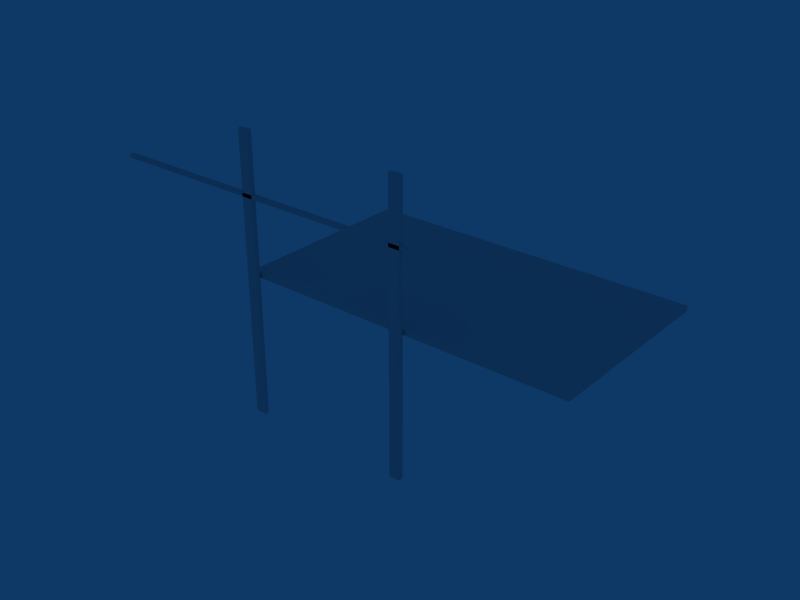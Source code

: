 # Source: Balc_divi_3portas.blend  (saved by Blender 2.63.0; exported with 4.5.12 LTS)
import bpy
from mathutils import Matrix  # noqa: F401  (used for matrix-valued properties, if any)

bpy.ops.wm.read_factory_settings(use_empty=True)
scene = bpy.context.scene
scene.name = 'Scene'

# ---- collections
col_collection_1 = bpy.data.collections.new('Collection 1'); scene.collection.children.link(col_collection_1)

# ---- world
world_world = bpy.data.worlds.new('World'); scene.world = world_world
world_world.color = (0.05656, 0.2208, 0.4)
world_world.use_sun_shadow = False
world_world.sun_shadow_jitter_overblur = 0.0
world_world.cycles.sampling_method = 'MANUAL'
world_world.cycles.sample_map_resolution = 256

# ---- meshes
me_cube = bpy.data.meshes.new('Cube')
me_cube.from_pydata([(3.259, -2.652, 5.133), (0.758, -2.652, 5.133), (0.758, -2.652, 5.004), (3.259, -2.652, 5.004), (-2.091, -2.652, 5.033), (5.875, -2.652, 5.033), (-2.091, -2.652, 5.107), (5.875, -2.652, 5.107), (5.761, -2.652, 5.133), (5.761, -2.652, 5.004), (-2.014, -2.652, 5.133), (-2.014, -2.652, 5.004), (-2.091, -2.652, 5.133), (-2.091, -2.652, 5.004), (5.875, -2.652, 5.133), (5.875, -2.652, 5.004), (3.259, -4.843, 5.033), (0.758, -4.843, 5.033), (3.259, -0.3914, 5.033), (0.758, -0.3914, 5.033), (3.259, -4.843, 5.107), (0.758, -4.843, 5.107), (3.259, -0.3914, 5.107), (0.758, -0.3914, 5.107), (3.259, -0.5433, 5.133), (0.758, -0.5433, 5.133), (3.259, -0.5433, 5.004), (0.758, -0.5433, 5.004), (3.259, -4.761, 5.133), (0.758, -4.761, 5.133), (3.259, -4.761, 5.004), (0.758, -4.761, 5.004), (3.259, -4.843, 5.133), (0.758, -4.843, 5.133), (3.259, -4.843, 5.004), (0.758, -4.843, 5.004), (3.259, -0.3914, 5.133), (0.758, -0.3914, 5.133), (3.259, -0.3914, 5.004), (0.758, -0.3914, 5.004), (5.761, -4.843, 5.033), (5.761, -0.3914, 5.033), (-2.014, -4.843, 5.033), (-2.014, -0.3914, 5.033), (-2.091, -0.5433, 5.033), (5.875, -0.5433, 5.033), (-2.091, -4.761, 5.033), (5.875, -4.761, 5.033), (-2.091, -4.843, 5.033), (5.875, -4.843, 5.033), (-2.091, -0.3914, 5.033), (5.875, -0.3914, 5.033), (5.761, -4.843, 5.107), (5.761, -0.3914, 5.107), (-2.014, -4.843, 5.107), (-2.014, -0.3914, 5.107), (-2.091, -0.5433, 5.107), (5.875, -0.5433, 5.107), (-2.091, -4.761, 5.107), (5.875, -4.761, 5.107), (-2.091, -4.843, 5.107), (5.875, -4.843, 5.107), (-2.091, -0.3914, 5.107), (5.875, -0.3914, 5.107), (5.761, -0.5433, 5.133), (5.761, -0.5433, 5.004), (5.761, -4.761, 5.133), (5.761, -4.761, 5.004), (5.761, -4.843, 5.133), (5.761, -4.843, 5.004), (5.761, -0.3914, 5.133), (5.761, -0.3914, 5.004), (-2.014, -0.5433, 5.133), (-2.014, -0.5433, 5.004), (-2.014, -4.761, 5.133), (-2.014, -4.761, 5.004), (-2.014, -4.843, 5.133), (-2.014, -4.843, 5.004), (-2.014, -0.3914, 5.133), (-2.014, -0.3914, 5.004), (-2.091, -0.5433, 5.133), (-2.091, -0.5433, 5.004), (5.875, -0.5433, 5.133), (5.875, -0.5433, 5.004), (-2.091, -4.761, 5.133), (-2.091, -4.761, 5.004), (5.875, -4.761, 5.133), (5.875, -4.761, 5.004), (-2.091, -4.843, 5.133), (-2.091, -4.843, 5.004), (5.875, -4.843, 5.004), (5.875, -4.843, 5.133), (-2.091, -0.3914, 5.133), (-2.091, -0.3914, 5.004), (5.875, -0.3914, 5.004), (5.875, -0.3914, 5.133), (-1.87, -4.872, 8.353), (-1.87, -4.872, 1.606), (-2.13, -4.872, 1.606), (-2.13, -4.872, 8.353), (-1.87, -4.983, 8.353), (-1.87, -4.983, 1.606), (-2.13, -4.983, 1.606), (-2.13, -4.983, 8.353), (-1.87, -4.872, 1.634), (-2.13, -4.872, 1.634), (-1.87, -4.983, 1.634), (-2.13, -4.983, 1.634), (-1.87, -4.872, 8.326), (-2.13, -4.872, 8.326), (-1.87, -4.983, 8.326), (-2.13, -4.983, 8.326), (-2.081, -4.872, 1.606), (-2.081, -4.872, 8.353), (-2.081, -4.983, 1.606), (-2.081, -4.983, 8.353), (-2.081, -4.872, 1.634), (-2.081, -4.983, 1.634), (-2.081, -4.872, 8.326), (-2.081, -4.983, 8.326), (-1.94, -4.872, 1.606), (-1.94, -4.872, 8.353), (-1.94, -4.983, 1.606), (-1.94, -4.983, 8.353), (-1.94, -4.872, 1.634), (-1.94, -4.983, 1.634), (-1.94, -4.872, 8.326), (-1.94, -4.983, 8.326), (-1.87, -4.901, 1.606), (-1.87, -4.901, 8.353), (-2.13, -4.901, 1.606), (-2.13, -4.901, 8.353), (-1.87, -4.901, 1.634), (-2.13, -4.901, 1.634), (-1.87, -4.901, 8.326), (-2.13, -4.901, 8.326), (-2.081, -4.901, 1.606), (-2.081, -4.901, 8.353), (-1.94, -4.901, 1.606), (-1.94, -4.901, 8.353), (-1.87, -4.957, 1.606), (-1.87, -4.957, 8.353), (-2.13, -4.957, 1.606), (-2.13, -4.957, 8.353), (-1.87, -4.957, 1.634), (-2.13, -4.957, 1.634), (-1.87, -4.957, 8.326), (-2.13, -4.957, 8.326), (-2.081, -4.957, 1.606), (-2.081, -4.957, 8.353), (-1.94, -4.957, 1.606), (-1.94, -4.957, 8.353), (2.031, -4.957, 8.353), (2.031, -4.957, 1.606), (1.89, -4.957, 8.353), (1.89, -4.957, 1.606), (1.841, -4.957, 8.326), (2.101, -4.957, 8.326), (1.841, -4.957, 1.634), (2.101, -4.957, 1.634), (1.841, -4.957, 8.353), (1.841, -4.957, 1.606), (2.101, -4.957, 8.353), (2.101, -4.957, 1.606), (2.031, -4.901, 8.353), (2.031, -4.901, 1.606), (1.89, -4.901, 8.353), (1.89, -4.901, 1.606), (1.841, -4.901, 8.326), (2.101, -4.901, 8.326), (1.841, -4.901, 1.634), (2.101, -4.901, 1.634), (1.841, -4.901, 8.353), (1.841, -4.901, 1.606), (2.101, -4.901, 8.353), (2.101, -4.901, 1.606), (2.031, -4.983, 8.326), (2.031, -4.872, 8.326), (2.031, -4.983, 1.634), (2.031, -4.872, 1.634), (2.031, -4.983, 8.353), (2.031, -4.983, 1.606), (2.031, -4.872, 8.353), (2.031, -4.872, 1.606), (1.89, -4.983, 8.326), (1.89, -4.872, 8.326), (1.89, -4.983, 1.634), (1.89, -4.872, 1.634), (1.89, -4.983, 8.353), (1.89, -4.983, 1.606), (1.89, -4.872, 8.353), (1.89, -4.872, 1.606), (1.841, -4.983, 8.326), (2.101, -4.983, 8.326), (1.841, -4.872, 8.326), (2.101, -4.872, 8.326), (1.841, -4.983, 1.634), (2.101, -4.983, 1.634), (1.841, -4.872, 1.634), (2.101, -4.872, 1.634), (1.841, -4.983, 8.353), (1.841, -4.983, 1.606), (2.101, -4.983, 1.606), (2.101, -4.983, 8.353), (1.841, -4.872, 8.353), (1.841, -4.872, 1.606), (2.101, -4.872, 1.606), (2.101, -4.872, 8.353), (-5.834, -4.957, 6.925), (5.936, -4.957, 6.925), (-5.834, -4.957, 6.88), (5.936, -4.957, 6.88), (-5.774, -4.957, 6.864), (-5.774, -4.957, 6.947), (5.876, -4.957, 6.864), (5.876, -4.957, 6.947), (-5.834, -4.957, 6.864), (5.936, -4.957, 6.864), (-5.834, -4.957, 6.947), (5.936, -4.957, 6.947), (-5.834, -4.901, 6.925), (5.936, -4.901, 6.925), (-5.834, -4.901, 6.88), (5.936, -4.901, 6.88), (-5.774, -4.901, 6.864), (-5.774, -4.901, 6.947), (5.876, -4.901, 6.864), (5.876, -4.901, 6.947), (-5.834, -4.901, 6.864), (5.936, -4.901, 6.864), (-5.834, -4.901, 6.947), (5.936, -4.901, 6.947), (-5.774, -4.983, 6.925), (-5.774, -4.872, 6.925), (5.876, -4.983, 6.925), (5.876, -4.872, 6.925), (-5.834, -4.983, 6.925), (5.936, -4.983, 6.925), (-5.834, -4.872, 6.925), (5.936, -4.872, 6.925), (-5.774, -4.983, 6.88), (-5.774, -4.872, 6.88), (5.876, -4.983, 6.88), (5.876, -4.872, 6.88), (-5.834, -4.983, 6.88), (5.936, -4.983, 6.88), (-5.834, -4.872, 6.88), (5.936, -4.872, 6.88), (-5.774, -4.983, 6.864), (-5.774, -4.983, 6.947), (-5.774, -4.872, 6.864), (-5.774, -4.872, 6.947), (5.876, -4.983, 6.864), (5.876, -4.983, 6.947), (5.876, -4.872, 6.864), (5.876, -4.872, 6.947), (-5.834, -4.983, 6.864), (5.936, -4.983, 6.864), (5.936, -4.983, 6.947), (-5.834, -4.983, 6.947), (-5.834, -4.872, 6.864), (5.936, -4.872, 6.864), (5.936, -4.872, 6.947), (-5.834, -4.872, 6.947)], [], [(24, 0, 8, 64), (0, 28, 66, 8), (0, 24, 25, 1), (28, 0, 1, 29), (1, 25, 72, 10), (29, 1, 10, 74), (11, 73, 27, 2), (75, 11, 2, 31), (2, 27, 26, 3), (31, 2, 3, 30), (3, 26, 65, 9), (30, 3, 9, 67), (6, 56, 44, 4), (58, 6, 4, 46), (4, 44, 81, 13), (46, 4, 13, 85), (15, 83, 45, 5), (87, 15, 5, 47), (5, 45, 57, 7), (47, 5, 7, 59), (12, 80, 56, 6), (84, 12, 6, 58), (7, 57, 82, 14), (59, 7, 14, 86), (14, 82, 64, 8), (86, 14, 8, 66), (9, 65, 83, 15), (67, 9, 15, 87), (10, 72, 80, 12), (74, 10, 12, 84), (13, 81, 73, 11), (85, 13, 11, 75), (34, 69, 40, 16), (35, 34, 16, 17), (77, 35, 17, 42), (16, 40, 52, 20), (17, 16, 20, 21), (42, 17, 21, 54), (39, 79, 43, 19), (38, 39, 19, 18), (71, 38, 18, 41), (19, 43, 55, 23), (18, 19, 23, 22), (41, 18, 22, 53), (20, 52, 68, 32), (21, 20, 32, 33), (54, 21, 33, 76), (23, 55, 78, 37), (22, 23, 37, 36), (53, 22, 36, 70), (24, 64, 70, 36), (25, 24, 36, 37), (72, 25, 37, 78), (27, 73, 79, 39), (26, 27, 39, 38), (65, 26, 38, 71), (32, 68, 66, 28), (33, 32, 28, 29), (76, 33, 29, 74), (35, 77, 75, 31), (34, 35, 31, 30), (69, 34, 30, 67), (40, 69, 90, 49), (52, 40, 49, 61), (51, 94, 71, 41), (63, 51, 41, 53), (48, 89, 77, 42), (60, 48, 42, 54), (43, 79, 93, 50), (55, 43, 50, 62), (44, 56, 62, 50), (81, 44, 50, 93), (45, 83, 94, 51), (57, 45, 51, 63), (48, 60, 58, 46), (89, 48, 46, 85), (49, 90, 87, 47), (61, 49, 47, 59), (68, 52, 61, 91), (95, 63, 53, 70), (88, 60, 54, 76), (78, 55, 62, 92), (56, 80, 92, 62), (82, 57, 63, 95), (60, 88, 84, 58), (91, 61, 59, 86), (64, 82, 95, 70), (83, 65, 71, 94), (68, 91, 86, 66), (90, 69, 67, 87), (80, 72, 78, 92), (73, 81, 93, 79), (88, 76, 74, 84), (77, 89, 85, 75), (105, 116, 112, 98), (102, 114, 117, 107), (109, 118, 116, 105), (99, 113, 118, 109), (111, 119, 115, 103), (107, 117, 119, 111), (116, 124, 120, 112), (124, 104, 97, 120), (114, 122, 125, 117), (122, 101, 106, 125), (118, 126, 124, 116), (126, 108, 104, 124), (113, 121, 126, 118), (121, 96, 108, 126), (119, 127, 123, 115), (127, 110, 100, 123), (117, 125, 127, 119), (125, 106, 110, 127), (128, 97, 104, 132), (133, 105, 98, 130), (134, 108, 96, 129), (132, 104, 108, 134), (135, 109, 105, 133), (131, 99, 109, 135), (130, 98, 112, 136), (137, 113, 99, 131), (138, 120, 97, 128), (136, 112, 120, 138), (139, 121, 113, 137), (129, 96, 121, 139), (101, 140, 144, 106), (140, 128, 132, 144), (107, 145, 142, 102), (145, 133, 130, 142), (110, 146, 141, 100), (146, 134, 129, 141), (106, 144, 146, 110), (144, 132, 134, 146), (111, 147, 145, 107), (147, 135, 133, 145), (103, 143, 147, 111), (143, 131, 135, 147), (102, 142, 148, 114), (142, 130, 136, 148), (115, 149, 143, 103), (149, 137, 131, 143), (122, 150, 140, 101), (150, 138, 128, 140), (114, 148, 150, 122), (148, 136, 138, 150), (123, 151, 149, 115), (151, 139, 137, 149), (100, 141, 151, 123), (141, 129, 139, 151), (162, 174, 164, 152), (203, 162, 152, 180), (152, 164, 166, 154), (180, 152, 154, 188), (155, 167, 165, 153), (189, 155, 153, 181), (153, 165, 175, 163), (181, 153, 163, 202), (154, 166, 172, 160), (188, 154, 160, 200), (161, 173, 167, 155), (201, 161, 155, 189), (160, 172, 168, 156), (200, 160, 156, 192), (156, 168, 170, 158), (192, 156, 158, 196), (159, 171, 169, 157), (197, 159, 157, 193), (157, 169, 174, 162), (193, 157, 162, 203), (158, 170, 173, 161), (196, 158, 161, 201), (163, 175, 171, 159), (202, 163, 159, 197), (174, 207, 182, 164), (164, 182, 190, 166), (167, 191, 183, 165), (165, 183, 206, 175), (166, 190, 204, 172), (173, 205, 191, 167), (172, 204, 194, 168), (168, 194, 198, 170), (171, 199, 195, 169), (169, 195, 207, 174), (170, 198, 205, 173), (175, 206, 199, 171), (178, 197, 193, 176), (186, 178, 176, 184), (176, 193, 203, 180), (184, 176, 180, 188), (182, 207, 195, 177), (190, 182, 177, 185), (177, 195, 199, 179), (185, 177, 179, 187), (181, 202, 197, 178), (189, 181, 178, 186), (179, 199, 206, 183), (187, 179, 183, 191), (196, 186, 184, 192), (192, 184, 188, 200), (204, 190, 185, 194), (194, 185, 187, 198), (201, 189, 186, 196), (198, 187, 191, 205), (218, 230, 220, 208), (259, 218, 208, 236), (208, 220, 222, 210), (236, 208, 210, 244), (211, 223, 221, 209), (245, 211, 209, 237), (209, 221, 231, 219), (237, 209, 219, 258), (210, 222, 228, 216), (244, 210, 216, 256), (217, 229, 223, 211), (257, 217, 211, 245), (216, 228, 224, 212), (256, 216, 212, 248), (212, 224, 226, 214), (248, 212, 214, 252), (215, 227, 225, 213), (253, 215, 213, 249), (213, 225, 230, 218), (249, 213, 218, 259), (214, 226, 229, 217), (252, 214, 217, 257), (219, 231, 227, 215), (258, 219, 215, 253), (230, 263, 238, 220), (220, 238, 246, 222), (223, 247, 239, 221), (221, 239, 262, 231), (222, 246, 260, 228), (229, 261, 247, 223), (228, 260, 250, 224), (224, 250, 254, 226), (227, 255, 251, 225), (225, 251, 263, 230), (226, 254, 261, 229), (231, 262, 255, 227), (234, 253, 249, 232), (242, 234, 232, 240), (232, 249, 259, 236), (240, 232, 236, 244), (238, 263, 251, 233), (246, 238, 233, 241), (233, 251, 255, 235), (241, 233, 235, 243), (237, 258, 253, 234), (245, 237, 234, 242), (235, 255, 262, 239), (243, 235, 239, 247), (252, 242, 240, 248), (248, 240, 244, 256), (260, 246, 241, 250), (250, 241, 243, 254), (257, 245, 242, 252), (254, 243, 247, 261)])
_uv = me_cube.uv_layers.new(name='UVTex')
_uv.uv.foreach_set('vector', [0.4007, 0.2432, 0.2045, 0.2438, 0.2038, 0.01127, 0.4, 0.01067, 0.2045, 0.2438, 0.008305, 0.2444, 0.007591, 0.01187, 0.2038, 0.01127, 0.2045, 0.2438, 0.4007, 0.2432, 0.4014, 0.4758, 0.2052, 0.4764, 0.008305, 0.2444, 0.2045, 0.2438, 0.2052, 0.4764, 0.009019, 0.477, 0.2052, 0.4764, 0.4014, 0.4758, 0.4022, 0.7335, 0.206, 0.7341, 0.009019, 0.477, 0.2052, 0.4764, 0.206, 0.7341, 0.00981, 0.7347, 0.6201, 0.007799, 0.8163, 0.007198, 0.8171, 0.2649, 0.6209, 0.2655, 0.4239, 0.0084, 0.6201, 0.007799, 0.6209, 0.2655, 0.4247, 0.2661, 0.6209, 0.2655, 0.8171, 0.2649, 0.8178, 0.4975, 0.6216, 0.4981, 0.4247, 0.2661, 0.6209, 0.2655, 0.6216, 0.4981, 0.4254, 0.4987, 0.6216, 0.4981, 0.8178, 0.4975, 0.8185, 0.73, 0.6223, 0.7306, 0.4254, 0.4987, 0.6216, 0.4981, 0.6223, 0.7306, 0.4261, 0.7312, 0.8687, 0.7037, 0.8693, 0.8997, 0.8624, 0.8998, 0.8618, 0.7037, 0.8681, 0.5076, 0.8687, 0.7037, 0.8618, 0.7037, 0.8612, 0.5076, 0.8618, 0.7037, 0.8624, 0.8998, 0.8597, 0.8998, 0.8591, 0.7037, 0.8612, 0.5076, 0.8618, 0.7037, 0.8591, 0.7037, 0.8585, 0.5076, 0.8333, 0.7103, 0.8327, 0.5142, 0.8354, 0.5142, 0.836, 0.7103, 0.8339, 0.9063, 0.8333, 0.7103, 0.836, 0.7103, 0.8366, 0.9063, 0.836, 0.7103, 0.8354, 0.5142, 0.8424, 0.5142, 0.843, 0.7102, 0.8366, 0.9063, 0.836, 0.7103, 0.843, 0.7102, 0.8436, 0.9063, 0.8711, 0.7037, 0.8717, 0.8997, 0.8693, 0.8997, 0.8687, 0.7037, 0.8705, 0.5076, 0.8711, 0.7037, 0.8687, 0.7037, 0.8681, 0.5076, 0.843, 0.7102, 0.8424, 0.5142, 0.8448, 0.5142, 0.8454, 0.7102, 0.8436, 0.9063, 0.843, 0.7102, 0.8454, 0.7102, 0.846, 0.9063, 0.2037, 0.0006448, 0.3999, 4.331e-05, 0.4, 0.01067, 0.2038, 0.01127, 0.007558, 0.001246, 0.2037, 0.0006448, 0.2038, 0.01127, 0.007591, 0.01187, 0.6223, 0.7306, 0.8185, 0.73, 0.8186, 0.7406, 0.6224, 0.7412, 0.4261, 0.7312, 0.6223, 0.7306, 0.6224, 0.7412, 0.4262, 0.7418, 0.206, 0.7341, 0.4022, 0.7335, 0.4022, 0.7406, 0.206, 0.7412, 0.00981, 0.7347, 0.206, 0.7341, 0.206, 0.7412, 0.009832, 0.7418, 0.6201, 0.0006448, 0.8163, 4.333e-05, 0.8163, 0.007198, 0.6201, 0.007799, 0.4239, 0.001246, 0.6201, 0.0006448, 0.6201, 0.007799, 0.4239, 0.0084, 0.9373, 0.2432, 0.938, 0.01062, 0.9407, 0.01063, 0.94, 0.2432, 0.9366, 0.4757, 0.9373, 0.2432, 0.94, 0.2432, 0.9393, 0.4757, 0.9358, 0.7334, 0.9366, 0.4757, 0.9393, 0.4757, 0.9385, 0.7334, 0.94, 0.2432, 0.9407, 0.01063, 0.9477, 0.01065, 0.947, 0.2432, 0.9393, 0.4757, 0.94, 0.2432, 0.947, 0.2432, 0.9462, 0.4757, 0.9385, 0.7334, 0.9393, 0.4757, 0.9462, 0.4757, 0.9455, 0.7335, 0.9509, 0.2649, 0.9501, 0.007191, 0.9528, 0.007183, 0.9536, 0.2649, 0.9516, 0.4975, 0.9509, 0.2649, 0.9536, 0.2649, 0.9543, 0.4975, 0.9524, 0.73, 0.9516, 0.4975, 0.9543, 0.4975, 0.9551, 0.73, 0.9536, 0.2649, 0.9528, 0.007183, 0.9598, 0.007162, 0.9606, 0.2649, 0.9543, 0.4975, 0.9536, 0.2649, 0.9606, 0.2649, 0.9613, 0.4974, 0.9551, 0.73, 0.9543, 0.4975, 0.9613, 0.4974, 0.962, 0.73, 0.947, 0.2432, 0.9477, 0.01065, 0.9501, 0.01066, 0.9494, 0.2432, 0.9462, 0.4757, 0.947, 0.2432, 0.9494, 0.2432, 0.9487, 0.4758, 0.9455, 0.7335, 0.9462, 0.4757, 0.9487, 0.4758, 0.9479, 0.7335, 0.9606, 0.2649, 0.9598, 0.007162, 0.9622, 0.007154, 0.963, 0.2649, 0.9613, 0.4974, 0.9606, 0.2649, 0.963, 0.2649, 0.9637, 0.4974, 0.962, 0.73, 0.9613, 0.4974, 0.9637, 0.4974, 0.9644, 0.73, 0.4007, 0.2432, 0.4, 0.01067, 0.4141, 0.01062, 0.4148, 0.2432, 0.4014, 0.4758, 0.4007, 0.2432, 0.4148, 0.2432, 0.4155, 0.4757, 0.4022, 0.7335, 0.4014, 0.4758, 0.4155, 0.4757, 0.4163, 0.7334, 0.8171, 0.2649, 0.8163, 0.007198, 0.8304, 0.007154, 0.8312, 0.2649, 0.8178, 0.4975, 0.8171, 0.2649, 0.8312, 0.2649, 0.8319, 0.4974, 0.8185, 0.73, 0.8178, 0.4975, 0.8319, 0.4974, 0.8327, 0.73, 0.0007464, 0.2444, 3.256e-05, 0.01189, 0.007591, 0.01187, 0.008305, 0.2444, 0.00146, 0.477, 0.0007464, 0.2444, 0.008305, 0.2444, 0.009019, 0.477, 0.002251, 0.7347, 0.00146, 0.477, 0.009019, 0.477, 0.00981, 0.7347, 0.4172, 0.2661, 0.4164, 0.008424, 0.4239, 0.0084, 0.4247, 0.2661, 0.4179, 0.4987, 0.4172, 0.2661, 0.4247, 0.2661, 0.4254, 0.4987, 0.4186, 0.7312, 0.4179, 0.4987, 0.4254, 0.4987, 0.4261, 0.7312, 0.9407, 0.01063, 0.938, 0.01062, 0.9381, 0.0, 0.9408, 8.112e-06, 0.9477, 0.01065, 0.9407, 0.01063, 0.9408, 8.112e-06, 0.9477, 2.912e-05, 0.9551, 0.7406, 0.9524, 0.7406, 0.9524, 0.73, 0.9551, 0.73, 0.962, 0.7406, 0.9551, 0.7406, 0.9551, 0.73, 0.962, 0.73, 0.9385, 0.7406, 0.9358, 0.7406, 0.9358, 0.7334, 0.9385, 0.7334, 0.9454, 0.7406, 0.9385, 0.7406, 0.9385, 0.7334, 0.9455, 0.7335, 0.9528, 0.007183, 0.9501, 0.007191, 0.9501, 3.679e-05, 0.9528, 2.853e-05, 0.9598, 0.007162, 0.9528, 0.007183, 0.9528, 2.853e-05, 0.9598, 7.314e-06, 0.8624, 0.8998, 0.8693, 0.8997, 0.8694, 0.9139, 0.8624, 0.9139, 0.8597, 0.8998, 0.8624, 0.8998, 0.8624, 0.9139, 0.8597, 0.9139, 0.8354, 0.5142, 0.8327, 0.5142, 0.8327, 0.5001, 0.8354, 0.5001, 0.8424, 0.5142, 0.8354, 0.5142, 0.8354, 0.5001, 0.8423, 0.5001, 0.8612, 0.5001, 0.8681, 0.5001, 0.8681, 0.5076, 0.8612, 0.5076, 0.8585, 0.5001, 0.8612, 0.5001, 0.8612, 0.5076, 0.8585, 0.5076, 0.8367, 0.9139, 0.834, 0.9139, 0.8339, 0.9063, 0.8366, 0.9063, 0.8436, 0.9139, 0.8367, 0.9139, 0.8366, 0.9063, 0.8436, 0.9063, 0.9501, 0.01066, 0.9477, 0.01065, 0.9477, 2.912e-05, 0.9501, 3.639e-05, 0.9644, 0.7406, 0.962, 0.7406, 0.962, 0.73, 0.9644, 0.73, 0.9478, 0.7406, 0.9454, 0.7406, 0.9455, 0.7335, 0.9479, 0.7335, 0.9622, 0.007154, 0.9598, 0.007162, 0.9598, 7.314e-06, 0.9622, 0.0, 0.8693, 0.8997, 0.8717, 0.8997, 0.8718, 0.9138, 0.8694, 0.9139, 0.8448, 0.5142, 0.8424, 0.5142, 0.8423, 0.5001, 0.8447, 0.5, 0.8681, 0.5001, 0.8705, 0.5, 0.8705, 0.5076, 0.8681, 0.5076, 0.846, 0.9138, 0.8436, 0.9139, 0.8436, 0.9063, 0.846, 0.9063, 0.4, 0.01067, 0.3999, 4.331e-05, 0.4141, 0.0, 0.4141, 0.01062, 0.8186, 0.7406, 0.8185, 0.73, 0.8327, 0.73, 0.8327, 0.7406, 3.256e-05, 0.01189, 0.0, 0.001269, 0.007558, 0.001246, 0.007591, 0.01187, 0.4186, 0.7419, 0.4186, 0.7312, 0.4261, 0.7312, 0.4262, 0.7418, 0.4022, 0.7406, 0.4022, 0.7335, 0.4163, 0.7334, 0.4163, 0.7406, 0.8163, 0.007198, 0.8163, 4.333e-05, 0.8304, 0.0, 0.8304, 0.007154, 0.002273, 0.7419, 0.002251, 0.7347, 0.00981, 0.7347, 0.009832, 0.7418, 0.4164, 0.008424, 0.4163, 0.001269, 0.4239, 0.001246, 0.4239, 0.0084, 0.8569, 0.002533, 0.8523, 0.002548, 0.8523, 1.412e-05, 0.8569, 0.0, 0.8827, 0.5, 0.8781, 0.5, 0.8781, 0.4975, 0.8827, 0.4975, 0.8585, 0.4974, 0.8538, 0.4975, 0.8523, 0.002548, 0.8569, 0.002533, 0.8585, 0.5, 0.8539, 0.5, 0.8538, 0.4975, 0.8585, 0.4974, 0.8842, 0.002595, 0.8796, 0.002581, 0.8796, 6.002e-05, 0.8842, 7.412e-05, 0.8827, 0.4975, 0.8781, 0.4975, 0.8796, 0.002581, 0.8842, 0.002595, 0.8523, 0.002548, 0.8393, 0.002588, 0.8393, 5.416e-05, 0.8523, 1.412e-05, 0.8393, 0.002588, 0.8327, 0.002608, 0.8327, 7.434e-05, 0.8393, 5.416e-05, 0.8781, 0.5, 0.865, 0.5, 0.865, 0.4975, 0.8781, 0.4975, 0.865, 0.5, 0.8585, 0.5, 0.8585, 0.4974, 0.865, 0.4975, 0.8538, 0.4975, 0.8408, 0.4975, 0.8393, 0.002588, 0.8523, 0.002548, 0.8408, 0.4975, 0.8342, 0.4975, 0.8327, 0.002608, 0.8393, 0.002588, 0.8539, 0.5, 0.8408, 0.5, 0.8408, 0.4975, 0.8538, 0.4975, 0.8408, 0.5, 0.8342, 0.5, 0.8342, 0.4975, 0.8408, 0.4975, 0.8796, 0.002581, 0.8666, 0.002541, 0.8666, 2.004e-05, 0.8796, 6.002e-05, 0.8666, 0.002541, 0.86, 0.002521, 0.86, 0.0, 0.8666, 2.004e-05, 0.8781, 0.4975, 0.865, 0.4975, 0.8666, 0.002541, 0.8796, 0.002581, 0.865, 0.4975, 0.8585, 0.4974, 0.86, 0.002521, 0.8666, 0.002541, 0.9957, 0.5, 0.9985, 0.5, 0.9985, 0.5025, 0.9957, 0.5025, 0.979, 0.002557, 0.9763, 0.002565, 0.9763, 3.152e-05, 0.979, 2.314e-05, 0.9973, 0.9975, 1.0, 0.9974, 1.0, 1.0, 0.9973, 1.0, 0.9957, 0.5025, 0.9985, 0.5025, 1.0, 0.9974, 0.9973, 0.9975, 0.9806, 0.4975, 0.9778, 0.4975, 0.9763, 0.002565, 0.979, 0.002557, 0.9806, 0.5, 0.9778, 0.5, 0.9778, 0.4975, 0.9806, 0.4975, 0.4447, 0.7419, 0.4475, 0.7419, 0.4475, 0.7465, 0.4447, 0.7465, 0.4551, 0.7615, 0.4579, 0.7615, 0.4578, 0.7661, 0.4551, 0.7661, 0.4448, 0.7595, 0.4475, 0.7595, 0.4475, 0.7661, 0.4448, 0.7661, 0.4447, 0.7465, 0.4475, 0.7465, 0.4475, 0.7595, 0.4448, 0.7595, 0.4552, 0.7485, 0.4579, 0.7485, 0.4579, 0.7615, 0.4551, 0.7615, 0.4552, 0.7419, 0.4579, 0.7419, 0.4579, 0.7485, 0.4552, 0.7485, 0.9881, 0.5, 0.9905, 0.5, 0.9905, 0.5026, 0.9882, 0.5026, 0.9905, 0.5, 0.9957, 0.5, 0.9957, 0.5025, 0.9905, 0.5026, 0.9866, 0.002533, 0.9842, 0.002541, 0.9842, 7.27e-06, 0.9866, 0.0, 0.9842, 0.002541, 0.979, 0.002557, 0.979, 2.314e-05, 0.9842, 7.27e-06, 0.9897, 0.9975, 0.9921, 0.9975, 0.9921, 1.0, 0.9897, 1.0, 0.9921, 0.9975, 0.9973, 0.9975, 0.9973, 1.0, 0.9921, 1.0, 0.9882, 0.5026, 0.9905, 0.5026, 0.9921, 0.9975, 0.9897, 0.9975, 0.9905, 0.5026, 0.9957, 0.5025, 0.9973, 0.9975, 0.9921, 0.9975, 0.9881, 0.4974, 0.9857, 0.4975, 0.9842, 0.002541, 0.9866, 0.002533, 0.9857, 0.4975, 0.9806, 0.4975, 0.979, 0.002557, 0.9842, 0.002541, 0.9881, 0.5, 0.9858, 0.5, 0.9857, 0.4975, 0.9881, 0.4974, 0.9858, 0.5, 0.9806, 0.5, 0.9806, 0.4975, 0.9857, 0.4975, 0.4371, 0.7419, 0.4395, 0.7419, 0.4395, 0.7465, 0.4371, 0.7465, 0.4395, 0.7419, 0.4447, 0.7419, 0.4447, 0.7465, 0.4395, 0.7465, 0.4475, 0.7615, 0.4499, 0.7615, 0.4499, 0.7661, 0.4475, 0.7661, 0.4499, 0.7615, 0.4551, 0.7615, 0.4551, 0.7661, 0.4499, 0.7661, 0.4372, 0.7595, 0.4396, 0.7595, 0.4396, 0.7661, 0.4372, 0.7661, 0.4396, 0.7595, 0.4448, 0.7595, 0.4448, 0.7661, 0.4396, 0.7661, 0.4371, 0.7465, 0.4395, 0.7465, 0.4396, 0.7595, 0.4372, 0.7595, 0.4395, 0.7465, 0.4447, 0.7465, 0.4448, 0.7595, 0.4396, 0.7595, 0.4476, 0.7484, 0.45, 0.7484, 0.4499, 0.7615, 0.4475, 0.7615, 0.45, 0.7484, 0.4552, 0.7485, 0.4551, 0.7615, 0.4499, 0.7615, 0.4476, 0.7419, 0.45, 0.7419, 0.45, 0.7484, 0.4476, 0.7484, 0.45, 0.7419, 0.4552, 0.7419, 0.4552, 0.7485, 0.45, 0.7484, 0.4187, 0.7419, 0.4239, 0.7419, 0.4239, 0.7484, 0.4188, 0.7485, 0.4163, 0.7419, 0.4187, 0.7419, 0.4188, 0.7485, 0.4164, 0.7485, 0.4188, 0.7485, 0.4239, 0.7484, 0.424, 0.7615, 0.4188, 0.7615, 0.4164, 0.7485, 0.4188, 0.7485, 0.4188, 0.7615, 0.4164, 0.7615, 0.4292, 0.7465, 0.4344, 0.7465, 0.4343, 0.7595, 0.4291, 0.7595, 0.4268, 0.7465, 0.4292, 0.7465, 0.4291, 0.7595, 0.4268, 0.7595, 0.4291, 0.7595, 0.4343, 0.7595, 0.4343, 0.7661, 0.4291, 0.7661, 0.4268, 0.7595, 0.4291, 0.7595, 0.4291, 0.7661, 0.4267, 0.7661, 0.4188, 0.7615, 0.424, 0.7615, 0.424, 0.7661, 0.4188, 0.7661, 0.4164, 0.7615, 0.4188, 0.7615, 0.4188, 0.7661, 0.4164, 0.7661, 0.4292, 0.7419, 0.4344, 0.7419, 0.4344, 0.7465, 0.4292, 0.7465, 0.4268, 0.7419, 0.4292, 0.7419, 0.4292, 0.7465, 0.4268, 0.7465, 0.9684, 7.226e-06, 0.9736, 2.323e-05, 0.9735, 0.002544, 0.9684, 0.002528, 0.966, 0.0, 0.9684, 7.226e-06, 0.9684, 0.002528, 0.966, 0.002521, 0.9684, 0.002528, 0.9735, 0.002544, 0.972, 0.4975, 0.9668, 0.4974, 0.966, 0.002521, 0.9684, 0.002528, 0.9668, 0.4974, 0.9644, 0.4974, 0.9905, 0.002558, 0.9957, 0.002542, 0.9973, 0.4975, 0.9921, 0.4975, 0.9882, 0.002565, 0.9905, 0.002558, 0.9921, 0.4975, 0.9897, 0.4975, 0.9921, 0.4975, 0.9973, 0.4975, 0.9973, 0.5, 0.9921, 0.5, 0.9897, 0.4975, 0.9921, 0.4975, 0.9921, 0.5, 0.9897, 0.5, 0.9668, 0.4974, 0.972, 0.4975, 0.972, 0.5, 0.9668, 0.5, 0.9644, 0.4974, 0.9668, 0.4974, 0.9668, 0.5, 0.9644, 0.5, 0.9905, 2.425e-05, 0.9957, 8.367e-06, 0.9957, 0.002542, 0.9905, 0.002558, 0.9881, 3.158e-05, 0.9905, 2.425e-05, 0.9905, 0.002558, 0.9882, 0.002565, 0.4239, 0.7419, 0.4267, 0.7419, 0.4267, 0.7484, 0.4239, 0.7484, 0.4239, 0.7484, 0.4267, 0.7484, 0.4267, 0.7615, 0.424, 0.7615, 0.4344, 0.7465, 0.4371, 0.7465, 0.4371, 0.7595, 0.4343, 0.7595, 0.4343, 0.7595, 0.4371, 0.7595, 0.4371, 0.7661, 0.4343, 0.7661, 0.424, 0.7615, 0.4267, 0.7615, 0.4267, 0.7661, 0.424, 0.7661, 0.4344, 0.7419, 0.4371, 0.7419, 0.4371, 0.7465, 0.4344, 0.7465, 0.9736, 2.323e-05, 0.9763, 3.165e-05, 0.9763, 0.002552, 0.9735, 0.002544, 0.9735, 0.002544, 0.9763, 0.002552, 0.9748, 0.4975, 0.972, 0.4975, 0.9957, 0.002542, 0.9985, 0.002533, 1.0, 0.4974, 0.9973, 0.4975, 0.9973, 0.4975, 1.0, 0.4974, 1.0, 0.5, 0.9973, 0.5, 0.972, 0.4975, 0.9748, 0.4975, 0.9748, 0.5, 0.972, 0.5, 0.9957, 8.367e-06, 0.9985, 0.0, 0.9985, 0.002533, 0.9957, 0.002542, 0.9166, 0.4975, 0.91, 0.4974, 0.9115, 0.002521, 0.9181, 0.002541, 0.9297, 0.4975, 0.9166, 0.4975, 0.9181, 0.002541, 0.9312, 0.002581, 0.9181, 0.002541, 0.9115, 0.002521, 0.9116, 0.0, 0.9181, 2.013e-05, 0.9312, 0.002581, 0.9181, 0.002541, 0.9181, 2.013e-05, 0.9312, 6.007e-05, 0.8924, 0.5, 0.8858, 0.5, 0.8858, 0.4975, 0.8923, 0.4975, 0.9054, 0.5, 0.8924, 0.5, 0.8923, 0.4975, 0.9054, 0.4975, 0.8923, 0.4975, 0.8858, 0.4975, 0.8842, 0.002608, 0.8908, 0.002588, 0.9054, 0.4975, 0.8923, 0.4975, 0.8908, 0.002588, 0.9039, 0.002548, 0.9166, 0.5, 0.91, 0.5, 0.91, 0.4974, 0.9166, 0.4975, 0.9297, 0.5, 0.9166, 0.5, 0.9166, 0.4975, 0.9297, 0.4975, 0.8908, 0.002588, 0.8842, 0.002608, 0.8842, 7.432e-05, 0.8908, 5.415e-05, 0.9039, 0.002548, 0.8908, 0.002588, 0.8908, 5.415e-05, 0.9039, 1.414e-05, 0.9343, 0.4975, 0.9297, 0.4975, 0.9312, 0.002581, 0.9358, 0.002595, 0.9358, 0.002595, 0.9312, 0.002581, 0.9312, 6.007e-05, 0.9358, 7.412e-05, 0.91, 0.5, 0.9054, 0.5, 0.9054, 0.4975, 0.91, 0.4974, 0.91, 0.4974, 0.9054, 0.4975, 0.9039, 0.002548, 0.9085, 0.002533, 0.9343, 0.5, 0.9297, 0.5, 0.9297, 0.4975, 0.9343, 0.4975, 0.9085, 0.002533, 0.9039, 0.002548, 0.9039, 1.414e-05, 0.9085, 0.0, 0.4187, 0.7419, 0.4239, 0.7419, 0.4239, 0.7484, 0.4188, 0.7485, 0.4163, 0.7419, 0.4187, 0.7419, 0.4188, 0.7485, 0.4164, 0.7485, 0.4188, 0.7485, 0.4239, 0.7484, 0.424, 0.7615, 0.4188, 0.7615, 0.4164, 0.7485, 0.4188, 0.7485, 0.4188, 0.7615, 0.4164, 0.7615, 0.4292, 0.7465, 0.4344, 0.7465, 0.4343, 0.7595, 0.4291, 0.7595, 0.4268, 0.7465, 0.4292, 0.7465, 0.4291, 0.7595, 0.4268, 0.7595, 0.4291, 0.7595, 0.4343, 0.7595, 0.4343, 0.7661, 0.4291, 0.7661, 0.4268, 0.7595, 0.4291, 0.7595, 0.4291, 0.7661, 0.4267, 0.7661, 0.4188, 0.7615, 0.424, 0.7615, 0.424, 0.7661, 0.4188, 0.7661, 0.4164, 0.7615, 0.4188, 0.7615, 0.4188, 0.7661, 0.4164, 0.7661, 0.4292, 0.7419, 0.4344, 0.7419, 0.4344, 0.7465, 0.4292, 0.7465, 0.4268, 0.7419, 0.4292, 0.7419, 0.4292, 0.7465, 0.4268, 0.7465, 0.9684, 7.226e-06, 0.9736, 2.323e-05, 0.9735, 0.002544, 0.9684, 0.002528, 0.966, 0.0, 0.9684, 7.226e-06, 0.9684, 0.002528, 0.966, 0.002521, 0.9684, 0.002528, 0.9735, 0.002544, 0.972, 0.4975, 0.9668, 0.4974, 0.966, 0.002521, 0.9684, 0.002528, 0.9668, 0.4974, 0.9644, 0.4974, 0.9905, 0.002558, 0.9957, 0.002542, 0.9973, 0.4975, 0.9921, 0.4975, 0.9882, 0.002565, 0.9905, 0.002558, 0.9921, 0.4975, 0.9897, 0.4975, 0.9921, 0.4975, 0.9973, 0.4975, 0.9973, 0.5, 0.9921, 0.5, 0.9897, 0.4975, 0.9921, 0.4975, 0.9921, 0.5, 0.9897, 0.5, 0.9668, 0.4974, 0.972, 0.4975, 0.972, 0.5, 0.9668, 0.5, 0.9644, 0.4974, 0.9668, 0.4974, 0.9668, 0.5, 0.9644, 0.5, 0.9905, 2.425e-05, 0.9957, 8.367e-06, 0.9957, 0.002542, 0.9905, 0.002558, 0.9881, 3.158e-05, 0.9905, 2.425e-05, 0.9905, 0.002558, 0.9882, 0.002565, 0.4239, 0.7419, 0.4267, 0.7419, 0.4267, 0.7484, 0.4239, 0.7484, 0.4239, 0.7484, 0.4267, 0.7484, 0.4267, 0.7615, 0.424, 0.7615, 0.4344, 0.7465, 0.4371, 0.7465, 0.4371, 0.7595, 0.4343, 0.7595, 0.4343, 0.7595, 0.4371, 0.7595, 0.4371, 0.7661, 0.4343, 0.7661, 0.424, 0.7615, 0.4267, 0.7615, 0.4267, 0.7661, 0.424, 0.7661, 0.4344, 0.7419, 0.4371, 0.7419, 0.4371, 0.7465, 0.4344, 0.7465, 0.9736, 2.323e-05, 0.9763, 3.165e-05, 0.9763, 0.002552, 0.9735, 0.002544, 0.9735, 0.002544, 0.9763, 0.002552, 0.9748, 0.4975, 0.972, 0.4975, 0.9957, 0.002542, 0.9985, 0.002533, 1.0, 0.4974, 0.9973, 0.4975, 0.9973, 0.4975, 1.0, 0.4974, 1.0, 0.5, 0.9973, 0.5, 0.972, 0.4975, 0.9748, 0.4975, 0.9748, 0.5, 0.972, 0.5, 0.9957, 8.367e-06, 0.9985, 0.0, 0.9985, 0.002533, 0.9957, 0.002542, 0.9166, 0.4975, 0.91, 0.4974, 0.9115, 0.002521, 0.9181, 0.002541, 0.9297, 0.4975, 0.9166, 0.4975, 0.9181, 0.002541, 0.9312, 0.002581, 0.9181, 0.002541, 0.9115, 0.002521, 0.9116, 0.0, 0.9181, 2.013e-05, 0.9312, 0.002581, 0.9181, 0.002541, 0.9181, 2.013e-05, 0.9312, 6.007e-05, 0.8924, 0.5, 0.8858, 0.5, 0.8858, 0.4975, 0.8923, 0.4975, 0.9054, 0.5, 0.8924, 0.5, 0.8923, 0.4975, 0.9054, 0.4975, 0.8923, 0.4975, 0.8858, 0.4975, 0.8842, 0.002608, 0.8908, 0.002588, 0.9054, 0.4975, 0.8923, 0.4975, 0.8908, 0.002588, 0.9039, 0.002548, 0.9166, 0.5, 0.91, 0.5, 0.91, 0.4974, 0.9166, 0.4975, 0.9297, 0.5, 0.9166, 0.5, 0.9166, 0.4975, 0.9297, 0.4975, 0.8908, 0.002588, 0.8842, 0.002608, 0.8842, 7.432e-05, 0.8908, 5.415e-05, 0.9039, 0.002548, 0.8908, 0.002588, 0.8908, 5.415e-05, 0.9039, 1.414e-05, 0.9343, 0.4975, 0.9297, 0.4975, 0.9312, 0.002581, 0.9358, 0.002595, 0.9358, 0.002595, 0.9312, 0.002581, 0.9312, 6.007e-05, 0.9358, 7.412e-05, 0.91, 0.5, 0.9054, 0.5, 0.9054, 0.4975, 0.91, 0.4974, 0.91, 0.4974, 0.9054, 0.4975, 0.9039, 0.002548, 0.9085, 0.002533, 0.9343, 0.5, 0.9297, 0.5, 0.9297, 0.4975, 0.9343, 0.4975, 0.9085, 0.002533, 0.9039, 0.002548, 0.9039, 1.414e-05, 0.9085, 0.0])
me_cube.use_remesh_preserve_volume = False
me_cube.use_remesh_preserve_attributes = False
me_cube.use_mirror_vertex_groups = False
me_cube.update()
me_cube_001 = bpy.data.meshes.new('Cube.001')
me_cube_001.from_pydata([], [], [])
me_cube_001.use_remesh_preserve_volume = False
me_cube_001.use_remesh_preserve_attributes = False
me_cube_001.use_mirror_vertex_groups = False
me_cube_001.update()

# ---- objects
ob_cube = bpy.data.objects.new('Cube', me_cube)
ob_cube_001 = bpy.data.objects.new('Cube.001', me_cube_001)

# ---- transforms, parenting, visibility, modifiers, constraints
ob_cube.location = (0.0, 0.0, 0.0)
ob_cube.lock_rotations_4d = False
ob_cube.empty_display_type = 'ARROWS'
ob_cube.lineart.crease_threshold = 0.0
ob_cube_001.location = (0.0, 0.0, 0.0)
ob_cube_001.lock_rotations_4d = False
ob_cube_001.empty_display_type = 'ARROWS'
ob_cube_001.lineart.crease_threshold = 0.0

# ---- collection membership
col_collection_1.objects.link(ob_cube)
col_collection_1.objects.link(ob_cube_001)

# ---- scene / render settings (as saved in the file)
scene.frame_start = 1; scene.frame_end = 250; scene.frame_set(250)
scene.render.engine = 'BLENDER_EEVEE_NEXT'
scene.render.image_settings.file_format = 'JPEG'
scene.render.image_settings.color_mode = 'RGB'
scene.render.image_settings.compression = 90
scene.render.resolution_x = 800
scene.render.resolution_y = 600
scene.render.pixel_aspect_x = 100.0
scene.render.pixel_aspect_y = 100.0
scene.render.fps = 25
scene.render.dither_intensity = 0.0
scene.render.use_compositing = False
scene.render.use_sequencer = False
scene.render.bake_margin = 2
scene.render.bake_bias = 0.0
scene.render.use_stamp_time = False
scene.render.use_stamp_date = False
scene.render.use_stamp_frame = False
scene.render.use_stamp_camera = False
scene.render.use_stamp_scene = False
scene.render.use_stamp_filename = False
scene.render.use_stamp_render_time = False
scene.render.stamp_font_size = 0
scene.cycles.use_denoising = False
scene.cycles.samples = 10
scene.cycles.sampling_pattern = 'TABULATED_SOBOL'
scene.cycles.light_sampling_threshold = 0.0
scene.cycles.use_adaptive_sampling = False
scene.cycles.use_light_tree = False
scene.cycles.blur_glossy = 0.0
scene.cycles.volume_bounces = 1
scene.cycles.pixel_filter_type = 'GAUSSIAN'
scene.cycles.sample_clamp_indirect = 0.0
scene.view_settings.view_transform = 'Raw'
bpy.context.view_layer.update()

# ---- added for rendering (the .blend has no active camera): camera
cam_auto = bpy.data.cameras.new('AutoCamera')
cam_auto.lens = 50.0
cam_auto.sensor_width = 36.0
cam_auto.clip_end = 1000.0
ob_auto_camera = bpy.data.objects.new('AutoCamera', cam_auto)
scene.collection.objects.link(ob_auto_camera)
ob_auto_camera.location = (14.1779, -19.4436, 15.4779)
ob_auto_camera.rotation_euler = (1.09748, -7.21219e-08, 0.694738)
scene.camera = ob_auto_camera
bpy.context.view_layer.update()
